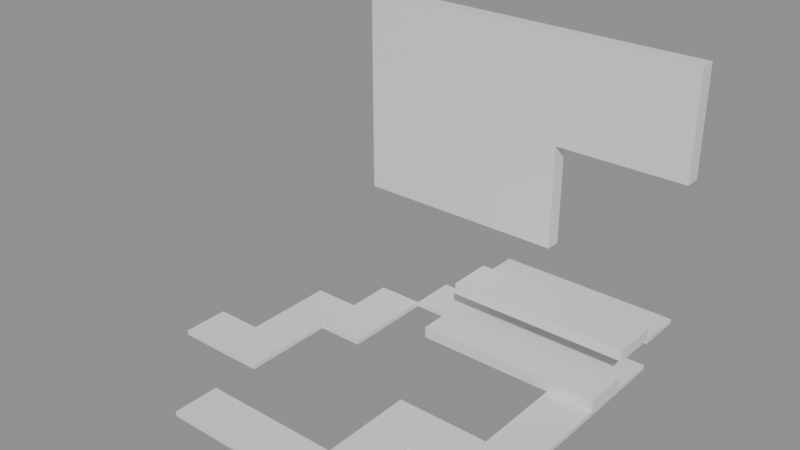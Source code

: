 # Source: building_lego.blend  (saved by Blender 5.0.119; exported with 4.5.12 LTS)
import bpy
from mathutils import Matrix  # noqa: F401  (used for matrix-valued properties, if any)

bpy.ops.wm.read_factory_settings(use_empty=True)
scene = bpy.context.scene
scene.name = 'Scene'

# ---- collections
col_01_paredes_externas = bpy.data.collections.new('01_Paredes_Externas'); scene.collection.children.link(col_01_paredes_externas)
col_03_pisos_escadas = bpy.data.collections.new('03_Pisos_Escadas'); scene.collection.children.link(col_03_pisos_escadas)

# ---- materials (node trees are filled in below, after node groups)
mat_mat_parede_externa = bpy.data.materials.new('Mat_Parede_Externa')
mat_mat_pisos = bpy.data.materials.new('Mat_Pisos')

# ---- material node trees
mat_mat_parede_externa.use_nodes = True; mat_mat_parede_externa.node_tree.nodes.clear()
_N = mat_mat_parede_externa.node_tree.nodes; _L = mat_mat_parede_externa.node_tree.links
n0 = _N.new('ShaderNodeBsdfPrincipled'); n0.name = 'BSDF - Pré-fundamentado'; n0.location = (-200, 100)
n1 = _N.new('ShaderNodeOutputMaterial'); n1.name = 'Saída de material'; n1.location = (200, 100)
_L.new(n0.outputs[0], n1.inputs[0])
n1.is_active_output = True
mat_mat_pisos.use_nodes = True; mat_mat_pisos.node_tree.nodes.clear()
_N = mat_mat_pisos.node_tree.nodes; _L = mat_mat_pisos.node_tree.links
n0 = _N.new('ShaderNodeBsdfPrincipled'); n0.name = 'BSDF - Pré-fundamentado'; n0.location = (-200, 100)
n1 = _N.new('ShaderNodeOutputMaterial'); n1.name = 'Saída de material'; n1.location = (200, 100)
_L.new(n0.outputs[0], n1.inputs[0])
n1.is_active_output = True

# ---- meshes
me_bloco_sandstone_wall_3440_2995_z10 = bpy.data.meshes.new('Bloco_sandstone_wall_3440_2995_z10')
me_bloco_sandstone_wall_3440_2995_z10.from_pydata([(-0.5, -0.175, -1.2), (0.5, -0.175, -1.2), (0.5, 0.175, -1.2), (-0.5, 0.175, -1.2), (-0.5, -0.175, 1.2), (0.5, -0.175, 1.2), (0.5, 0.175, 1.2), (-0.5, 0.175, 1.2)], [], [(0, 1, 2, 3), (4, 7, 6, 5), (0, 4, 5, 1), (2, 6, 7, 3), (0, 3, 7, 4), (1, 5, 6, 2)])
me_bloco_sandstone_wall_3440_2995_z10.materials.append(mat_mat_parede_externa)
me_bloco_sandstone_wall_3440_2995_z10.update()
me_bloco_sandstone_wall_3440_2995_z30 = bpy.data.meshes.new('Bloco_sandstone_wall_3440_2995_z30')
me_bloco_sandstone_wall_3440_2995_z30.from_pydata([(-0.5, -0.175, -1.2), (0.5, -0.175, -1.2), (0.5, 0.175, -1.2), (-0.5, 0.175, -1.2), (-0.5, -0.175, 1.2), (0.5, -0.175, 1.2), (0.5, 0.175, 1.2), (-0.5, 0.175, 1.2)], [], [(0, 1, 2, 3), (4, 7, 6, 5), (0, 4, 5, 1), (2, 6, 7, 3), (0, 3, 7, 4), (1, 5, 6, 2)])
me_bloco_sandstone_wall_3440_2995_z30.materials.append(mat_mat_parede_externa)
me_bloco_sandstone_wall_3440_2995_z30.update()
me_bloco_sandstone_wall_3441_2995_z10 = bpy.data.meshes.new('Bloco_sandstone_wall_3441_2995_z10')
me_bloco_sandstone_wall_3441_2995_z10.from_pydata([(-0.5, -0.175, -1.2), (0.5, -0.175, -1.2), (0.5, 0.175, -1.2), (-0.5, 0.175, -1.2), (-0.5, -0.175, 1.2), (0.5, -0.175, 1.2), (0.5, 0.175, 1.2), (-0.5, 0.175, 1.2)], [], [(0, 1, 2, 3), (4, 7, 6, 5), (0, 4, 5, 1), (2, 6, 7, 3), (0, 3, 7, 4), (1, 5, 6, 2)])
me_bloco_sandstone_wall_3441_2995_z10.materials.append(mat_mat_parede_externa)
me_bloco_sandstone_wall_3441_2995_z10.update()
me_bloco_sandstone_wall_3441_2995_z30 = bpy.data.meshes.new('Bloco_sandstone_wall_3441_2995_z30')
me_bloco_sandstone_wall_3441_2995_z30.from_pydata([(-0.5, -0.175, -1.2), (0.5, -0.175, -1.2), (0.5, 0.175, -1.2), (-0.5, 0.175, -1.2), (-0.5, -0.175, 1.2), (0.5, -0.175, 1.2), (0.5, 0.175, 1.2), (-0.5, 0.175, 1.2)], [], [(0, 1, 2, 3), (4, 7, 6, 5), (0, 4, 5, 1), (2, 6, 7, 3), (0, 3, 7, 4), (1, 5, 6, 2)])
me_bloco_sandstone_wall_3441_2995_z30.materials.append(mat_mat_parede_externa)
me_bloco_sandstone_wall_3441_2995_z30.update()
me_bloco_sandstone_wall_3442_2995_z10 = bpy.data.meshes.new('Bloco_sandstone_wall_3442_2995_z10')
me_bloco_sandstone_wall_3442_2995_z10.from_pydata([(-0.5, -0.175, -1.2), (0.5, -0.175, -1.2), (0.5, 0.175, -1.2), (-0.5, 0.175, -1.2), (-0.5, -0.175, 1.2), (0.5, -0.175, 1.2), (0.5, 0.175, 1.2), (-0.5, 0.175, 1.2)], [], [(0, 1, 2, 3), (4, 7, 6, 5), (0, 4, 5, 1), (2, 6, 7, 3), (0, 3, 7, 4), (1, 5, 6, 2)])
me_bloco_sandstone_wall_3442_2995_z10.materials.append(mat_mat_parede_externa)
me_bloco_sandstone_wall_3442_2995_z10.update()
me_bloco_sandstone_wall_3442_2995_z30 = bpy.data.meshes.new('Bloco_sandstone_wall_3442_2995_z30')
me_bloco_sandstone_wall_3442_2995_z30.from_pydata([(-0.5, -0.175, -1.2), (0.5, -0.175, -1.2), (0.5, 0.175, -1.2), (-0.5, 0.175, -1.2), (-0.5, -0.175, 1.2), (0.5, -0.175, 1.2), (0.5, 0.175, 1.2), (-0.5, 0.175, 1.2)], [], [(0, 1, 2, 3), (4, 7, 6, 5), (0, 4, 5, 1), (2, 6, 7, 3), (0, 3, 7, 4), (1, 5, 6, 2)])
me_bloco_sandstone_wall_3442_2995_z30.materials.append(mat_mat_parede_externa)
me_bloco_sandstone_wall_3442_2995_z30.update()
me_bloco_sandstone_wall_3443_2995_z10 = bpy.data.meshes.new('Bloco_sandstone_wall_3443_2995_z10')
me_bloco_sandstone_wall_3443_2995_z10.from_pydata([(-0.5, -0.175, -1.2), (0.5, -0.175, -1.2), (0.5, 0.175, -1.2), (-0.5, 0.175, -1.2), (-0.5, -0.175, 1.2), (0.5, -0.175, 1.2), (0.5, 0.175, 1.2), (-0.5, 0.175, 1.2)], [], [(0, 1, 2, 3), (4, 7, 6, 5), (0, 4, 5, 1), (2, 6, 7, 3), (0, 3, 7, 4), (1, 5, 6, 2)])
me_bloco_sandstone_wall_3443_2995_z10.materials.append(mat_mat_parede_externa)
me_bloco_sandstone_wall_3443_2995_z10.update()
me_bloco_sandstone_wall_3443_2995_z30 = bpy.data.meshes.new('Bloco_sandstone_wall_3443_2995_z30')
me_bloco_sandstone_wall_3443_2995_z30.from_pydata([(-0.5, -0.175, -1.2), (0.5, -0.175, -1.2), (0.5, 0.175, -1.2), (-0.5, 0.175, -1.2), (-0.5, -0.175, 1.2), (0.5, -0.175, 1.2), (0.5, 0.175, 1.2), (-0.5, 0.175, 1.2)], [], [(0, 1, 2, 3), (4, 7, 6, 5), (0, 4, 5, 1), (2, 6, 7, 3), (0, 3, 7, 4), (1, 5, 6, 2)])
me_bloco_sandstone_wall_3443_2995_z30.materials.append(mat_mat_parede_externa)
me_bloco_sandstone_wall_3443_2995_z30.update()
me_bloco_sandstone_arch_3444_2995_z10 = bpy.data.meshes.new('Bloco_sandstone_arch_3444_2995_z10')
me_bloco_sandstone_arch_3444_2995_z10.from_pydata([(-0.5, -0.175, -1.2), (0.5, -0.175, -1.2), (0.5, 0.175, -1.2), (-0.5, 0.175, -1.2), (-0.5, -0.175, 1.2), (0.5, -0.175, 1.2), (0.5, 0.175, 1.2), (-0.5, 0.175, 1.2)], [], [(0, 1, 2, 3), (4, 7, 6, 5), (0, 4, 5, 1), (2, 6, 7, 3), (0, 3, 7, 4), (1, 5, 6, 2)])
me_bloco_sandstone_arch_3444_2995_z10.materials.append(mat_mat_parede_externa)
me_bloco_sandstone_arch_3444_2995_z10.update()
me_bloco_sandstone_wall_3444_2995_z30 = bpy.data.meshes.new('Bloco_sandstone_wall_3444_2995_z30')
me_bloco_sandstone_wall_3444_2995_z30.from_pydata([(-0.5, -0.175, -1.2), (0.5, -0.175, -1.2), (0.5, 0.175, -1.2), (-0.5, 0.175, -1.2), (-0.5, -0.175, 1.2), (0.5, -0.175, 1.2), (0.5, 0.175, 1.2), (-0.5, 0.175, 1.2)], [], [(0, 1, 2, 3), (4, 7, 6, 5), (0, 4, 5, 1), (2, 6, 7, 3), (0, 3, 7, 4), (1, 5, 6, 2)])
me_bloco_sandstone_wall_3444_2995_z30.materials.append(mat_mat_parede_externa)
me_bloco_sandstone_wall_3444_2995_z30.update()
me_bloco_sandstone_wall_3445_2995_z30 = bpy.data.meshes.new('Bloco_sandstone_wall_3445_2995_z30')
me_bloco_sandstone_wall_3445_2995_z30.from_pydata([(-0.5, -0.175, -1.2), (0.5, -0.175, -1.2), (0.5, 0.175, -1.2), (-0.5, 0.175, -1.2), (-0.5, -0.175, 1.2), (0.5, -0.175, 1.2), (0.5, 0.175, 1.2), (-0.5, 0.175, 1.2)], [], [(0, 1, 2, 3), (4, 7, 6, 5), (0, 4, 5, 1), (2, 6, 7, 3), (0, 3, 7, 4), (1, 5, 6, 2)])
me_bloco_sandstone_wall_3445_2995_z30.materials.append(mat_mat_parede_externa)
me_bloco_sandstone_wall_3445_2995_z30.update()
me_bloco_sandstone_wall_3446_2995_z30 = bpy.data.meshes.new('Bloco_sandstone_wall_3446_2995_z30')
me_bloco_sandstone_wall_3446_2995_z30.from_pydata([(-0.5, -0.175, -1.2), (0.5, -0.175, -1.2), (0.5, 0.175, -1.2), (-0.5, 0.175, -1.2), (-0.5, -0.175, 1.2), (0.5, -0.175, 1.2), (0.5, 0.175, 1.2), (-0.5, 0.175, 1.2)], [], [(0, 1, 2, 3), (4, 7, 6, 5), (0, 4, 5, 1), (2, 6, 7, 3), (0, 3, 7, 4), (1, 5, 6, 2)])
me_bloco_sandstone_wall_3446_2995_z30.materials.append(mat_mat_parede_externa)
me_bloco_sandstone_wall_3446_2995_z30.update()
me_bloco_sandstone_wall_3447_2995_z30 = bpy.data.meshes.new('Bloco_sandstone_wall_3447_2995_z30')
me_bloco_sandstone_wall_3447_2995_z30.from_pydata([(-0.5, -0.175, -1.2), (0.5, -0.175, -1.2), (0.5, 0.175, -1.2), (-0.5, 0.175, -1.2), (-0.5, -0.175, 1.2), (0.5, -0.175, 1.2), (0.5, 0.175, 1.2), (-0.5, 0.175, 1.2)], [], [(0, 1, 2, 3), (4, 7, 6, 5), (0, 4, 5, 1), (2, 6, 7, 3), (0, 3, 7, 4), (1, 5, 6, 2)])
me_bloco_sandstone_wall_3447_2995_z30.materials.append(mat_mat_parede_externa)
me_bloco_sandstone_wall_3447_2995_z30.update()
me_piso_grass_3442_2987_z0 = bpy.data.meshes.new('Piso_grass_3442_2987_z0')
me_piso_grass_3442_2987_z0.from_pydata([(-0.5, -0.5, -0.05), (0.5, -0.5, -0.05), (0.5, 0.5, -0.05), (-0.5, 0.5, -0.05), (-0.5, -0.5, 0.05), (0.5, -0.5, 0.05), (0.5, 0.5, 0.05), (-0.5, 0.5, 0.05)], [], [(0, 1, 2, 3), (4, 7, 6, 5), (0, 4, 5, 1), (2, 6, 7, 3), (0, 3, 7, 4), (1, 5, 6, 2)])
me_piso_grass_3442_2987_z0.materials.append(mat_mat_pisos)
me_piso_grass_3442_2987_z0.update()
me_piso_grass_3443_2987_z0 = bpy.data.meshes.new('Piso_grass_3443_2987_z0')
me_piso_grass_3443_2987_z0.from_pydata([(-0.5, -0.5, -0.05), (0.5, -0.5, -0.05), (0.5, 0.5, -0.05), (-0.5, 0.5, -0.05), (-0.5, -0.5, 0.05), (0.5, -0.5, 0.05), (0.5, 0.5, 0.05), (-0.5, 0.5, 0.05)], [], [(0, 1, 2, 3), (4, 7, 6, 5), (0, 4, 5, 1), (2, 6, 7, 3), (0, 3, 7, 4), (1, 5, 6, 2)])
me_piso_grass_3443_2987_z0.materials.append(mat_mat_pisos)
me_piso_grass_3443_2987_z0.update()
me_piso_grass_3444_2987_z0 = bpy.data.meshes.new('Piso_grass_3444_2987_z0')
me_piso_grass_3444_2987_z0.from_pydata([(-0.5, -0.5, -0.05), (0.5, -0.5, -0.05), (0.5, 0.5, -0.05), (-0.5, 0.5, -0.05), (-0.5, -0.5, 0.05), (0.5, -0.5, 0.05), (0.5, 0.5, 0.05), (-0.5, 0.5, 0.05)], [], [(0, 1, 2, 3), (4, 7, 6, 5), (0, 4, 5, 1), (2, 6, 7, 3), (0, 3, 7, 4), (1, 5, 6, 2)])
me_piso_grass_3444_2987_z0.materials.append(mat_mat_pisos)
me_piso_grass_3444_2987_z0.update()
me_piso_grass_3445_2987_z0 = bpy.data.meshes.new('Piso_grass_3445_2987_z0')
me_piso_grass_3445_2987_z0.from_pydata([(-0.5, -0.5, -0.05), (0.5, -0.5, -0.05), (0.5, 0.5, -0.05), (-0.5, 0.5, -0.05), (-0.5, -0.5, 0.05), (0.5, -0.5, 0.05), (0.5, 0.5, 0.05), (-0.5, 0.5, 0.05)], [], [(0, 1, 2, 3), (4, 7, 6, 5), (0, 4, 5, 1), (2, 6, 7, 3), (0, 3, 7, 4), (1, 5, 6, 2)])
me_piso_grass_3445_2987_z0.materials.append(mat_mat_pisos)
me_piso_grass_3445_2987_z0.update()
me_piso_grass_3445_2988_z0 = bpy.data.meshes.new('Piso_grass_3445_2988_z0')
me_piso_grass_3445_2988_z0.from_pydata([(-0.5, -0.5, -0.05), (0.5, -0.5, -0.05), (0.5, 0.5, -0.05), (-0.5, 0.5, -0.05), (-0.5, -0.5, 0.05), (0.5, -0.5, 0.05), (0.5, 0.5, 0.05), (-0.5, 0.5, 0.05)], [], [(0, 1, 2, 3), (4, 7, 6, 5), (0, 4, 5, 1), (2, 6, 7, 3), (0, 3, 7, 4), (1, 5, 6, 2)])
me_piso_grass_3445_2988_z0.materials.append(mat_mat_pisos)
me_piso_grass_3445_2988_z0.update()
me_piso_grass_3440_2989_z0 = bpy.data.meshes.new('Piso_grass_3440_2989_z0')
me_piso_grass_3440_2989_z0.from_pydata([(-0.5, -0.5, -0.05), (0.5, -0.5, -0.05), (0.5, 0.5, -0.05), (-0.5, 0.5, -0.05), (-0.5, -0.5, 0.05), (0.5, -0.5, 0.05), (0.5, 0.5, 0.05), (-0.5, 0.5, 0.05)], [], [(0, 1, 2, 3), (4, 7, 6, 5), (0, 4, 5, 1), (2, 6, 7, 3), (0, 3, 7, 4), (1, 5, 6, 2)])
me_piso_grass_3440_2989_z0.materials.append(mat_mat_pisos)
me_piso_grass_3440_2989_z0.update()
me_piso_grass_3441_2989_z0 = bpy.data.meshes.new('Piso_grass_3441_2989_z0')
me_piso_grass_3441_2989_z0.from_pydata([(-0.5, -0.5, -0.05), (0.5, -0.5, -0.05), (0.5, 0.5, -0.05), (-0.5, 0.5, -0.05), (-0.5, -0.5, 0.05), (0.5, -0.5, 0.05), (0.5, 0.5, 0.05), (-0.5, 0.5, 0.05)], [], [(0, 1, 2, 3), (4, 7, 6, 5), (0, 4, 5, 1), (2, 6, 7, 3), (0, 3, 7, 4), (1, 5, 6, 2)])
me_piso_grass_3441_2989_z0.materials.append(mat_mat_pisos)
me_piso_grass_3441_2989_z0.update()
me_piso_grass_3445_2989_z0 = bpy.data.meshes.new('Piso_grass_3445_2989_z0')
me_piso_grass_3445_2989_z0.from_pydata([(-0.5, -0.5, -0.05), (0.5, -0.5, -0.05), (0.5, 0.5, -0.05), (-0.5, 0.5, -0.05), (-0.5, -0.5, 0.05), (0.5, -0.5, 0.05), (0.5, 0.5, 0.05), (-0.5, 0.5, 0.05)], [], [(0, 1, 2, 3), (4, 7, 6, 5), (0, 4, 5, 1), (2, 6, 7, 3), (0, 3, 7, 4), (1, 5, 6, 2)])
me_piso_grass_3445_2989_z0.materials.append(mat_mat_pisos)
me_piso_grass_3445_2989_z0.update()
me_piso_grass_3446_2989_z0 = bpy.data.meshes.new('Piso_grass_3446_2989_z0')
me_piso_grass_3446_2989_z0.from_pydata([(-0.5, -0.5, -0.05), (0.5, -0.5, -0.05), (0.5, 0.5, -0.05), (-0.5, 0.5, -0.05), (-0.5, -0.5, 0.05), (0.5, -0.5, 0.05), (0.5, 0.5, 0.05), (-0.5, 0.5, 0.05)], [], [(0, 1, 2, 3), (4, 7, 6, 5), (0, 4, 5, 1), (2, 6, 7, 3), (0, 3, 7, 4), (1, 5, 6, 2)])
me_piso_grass_3446_2989_z0.materials.append(mat_mat_pisos)
me_piso_grass_3446_2989_z0.update()
me_piso_grass_3447_2989_z0 = bpy.data.meshes.new('Piso_grass_3447_2989_z0')
me_piso_grass_3447_2989_z0.from_pydata([(-0.5, -0.5, -0.05), (0.5, -0.5, -0.05), (0.5, 0.5, -0.05), (-0.5, 0.5, -0.05), (-0.5, -0.5, 0.05), (0.5, -0.5, 0.05), (0.5, 0.5, 0.05), (-0.5, 0.5, 0.05)], [], [(0, 1, 2, 3), (4, 7, 6, 5), (0, 4, 5, 1), (2, 6, 7, 3), (0, 3, 7, 4), (1, 5, 6, 2)])
me_piso_grass_3447_2989_z0.materials.append(mat_mat_pisos)
me_piso_grass_3447_2989_z0.update()
me_piso_grass_3441_2990_z0 = bpy.data.meshes.new('Piso_grass_3441_2990_z0')
me_piso_grass_3441_2990_z0.from_pydata([(-0.5, -0.5, -0.05), (0.5, -0.5, -0.05), (0.5, 0.5, -0.05), (-0.5, 0.5, -0.05), (-0.5, -0.5, 0.05), (0.5, -0.5, 0.05), (0.5, 0.5, 0.05), (-0.5, 0.5, 0.05)], [], [(0, 1, 2, 3), (4, 7, 6, 5), (0, 4, 5, 1), (2, 6, 7, 3), (0, 3, 7, 4), (1, 5, 6, 2)])
me_piso_grass_3441_2990_z0.materials.append(mat_mat_pisos)
me_piso_grass_3441_2990_z0.update()
me_piso_grass_3447_2990_z0 = bpy.data.meshes.new('Piso_grass_3447_2990_z0')
me_piso_grass_3447_2990_z0.from_pydata([(-0.5, -0.5, -0.05), (0.5, -0.5, -0.05), (0.5, 0.5, -0.05), (-0.5, 0.5, -0.05), (-0.5, -0.5, 0.05), (0.5, -0.5, 0.05), (0.5, 0.5, 0.05), (-0.5, 0.5, 0.05)], [], [(0, 1, 2, 3), (4, 7, 6, 5), (0, 4, 5, 1), (2, 6, 7, 3), (0, 3, 7, 4), (1, 5, 6, 2)])
me_piso_grass_3447_2990_z0.materials.append(mat_mat_pisos)
me_piso_grass_3447_2990_z0.update()
me_piso_grass_3441_2991_z0 = bpy.data.meshes.new('Piso_grass_3441_2991_z0')
me_piso_grass_3441_2991_z0.from_pydata([(-0.5, -0.5, -0.05), (0.5, -0.5, -0.05), (0.5, 0.5, -0.05), (-0.5, 0.5, -0.05), (-0.5, -0.5, 0.05), (0.5, -0.5, 0.05), (0.5, 0.5, 0.05), (-0.5, 0.5, 0.05)], [], [(0, 1, 2, 3), (4, 7, 6, 5), (0, 4, 5, 1), (2, 6, 7, 3), (0, 3, 7, 4), (1, 5, 6, 2)])
me_piso_grass_3441_2991_z0.materials.append(mat_mat_pisos)
me_piso_grass_3441_2991_z0.update()
me_piso_grass_3442_2991_z0 = bpy.data.meshes.new('Piso_grass_3442_2991_z0')
me_piso_grass_3442_2991_z0.from_pydata([(-0.5, -0.5, -0.05), (0.5, -0.5, -0.05), (0.5, 0.5, -0.05), (-0.5, 0.5, -0.05), (-0.5, -0.5, 0.05), (0.5, -0.5, 0.05), (0.5, 0.5, 0.05), (-0.5, 0.5, 0.05)], [], [(0, 1, 2, 3), (4, 7, 6, 5), (0, 4, 5, 1), (2, 6, 7, 3), (0, 3, 7, 4), (1, 5, 6, 2)])
me_piso_grass_3442_2991_z0.materials.append(mat_mat_pisos)
me_piso_grass_3442_2991_z0.update()
me_piso_grass_3447_2991_z0 = bpy.data.meshes.new('Piso_grass_3447_2991_z0')
me_piso_grass_3447_2991_z0.from_pydata([(-0.5, -0.5, -0.05), (0.5, -0.5, -0.05), (0.5, 0.5, -0.05), (-0.5, 0.5, -0.05), (-0.5, -0.5, 0.05), (0.5, -0.5, 0.05), (0.5, 0.5, 0.05), (-0.5, 0.5, 0.05)], [], [(0, 1, 2, 3), (4, 7, 6, 5), (0, 4, 5, 1), (2, 6, 7, 3), (0, 3, 7, 4), (1, 5, 6, 2)])
me_piso_grass_3447_2991_z0.materials.append(mat_mat_pisos)
me_piso_grass_3447_2991_z0.update()
me_piso_grass_3442_2992_z0 = bpy.data.meshes.new('Piso_grass_3442_2992_z0')
me_piso_grass_3442_2992_z0.from_pydata([(-0.5, -0.5, -0.05), (0.5, -0.5, -0.05), (0.5, 0.5, -0.05), (-0.5, 0.5, -0.05), (-0.5, -0.5, 0.05), (0.5, -0.5, 0.05), (0.5, 0.5, 0.05), (-0.5, 0.5, 0.05)], [], [(0, 1, 2, 3), (4, 7, 6, 5), (0, 4, 5, 1), (2, 6, 7, 3), (0, 3, 7, 4), (1, 5, 6, 2)])
me_piso_grass_3442_2992_z0.materials.append(mat_mat_pisos)
me_piso_grass_3442_2992_z0.update()
me_piso_grass_3447_2992_z0 = bpy.data.meshes.new('Piso_grass_3447_2992_z0')
me_piso_grass_3447_2992_z0.from_pydata([(-0.5, -0.5, -0.05), (0.5, -0.5, -0.05), (0.5, 0.5, -0.05), (-0.5, 0.5, -0.05), (-0.5, -0.5, 0.05), (0.5, -0.5, 0.05), (0.5, 0.5, 0.05), (-0.5, 0.5, 0.05)], [], [(0, 1, 2, 3), (4, 7, 6, 5), (0, 4, 5, 1), (2, 6, 7, 3), (0, 3, 7, 4), (1, 5, 6, 2)])
me_piso_grass_3447_2992_z0.materials.append(mat_mat_pisos)
me_piso_grass_3447_2992_z0.update()
me_piso_grass_3443_2993_z0 = bpy.data.meshes.new('Piso_grass_3443_2993_z0')
me_piso_grass_3443_2993_z0.from_pydata([(-0.5, -0.5, -0.05), (0.5, -0.5, -0.05), (0.5, 0.5, -0.05), (-0.5, 0.5, -0.05), (-0.5, -0.5, 0.05), (0.5, -0.5, 0.05), (0.5, 0.5, 0.05), (-0.5, 0.5, 0.05)], [], [(0, 1, 2, 3), (4, 7, 6, 5), (0, 4, 5, 1), (2, 6, 7, 3), (0, 3, 7, 4), (1, 5, 6, 2)])
me_piso_grass_3443_2993_z0.materials.append(mat_mat_pisos)
me_piso_grass_3443_2993_z0.update()
me_piso_sandstone_3444_2993_z0 = bpy.data.meshes.new('Piso_sandstone_3444_2993_z0')
me_piso_sandstone_3444_2993_z0.from_pydata([(-0.5, -0.5, -0.05), (0.5, -0.5, -0.05), (0.5, 0.5, -0.05), (-0.5, 0.5, -0.05), (-0.5, -0.5, 0.05), (0.5, -0.5, 0.05), (0.5, 0.5, 0.05), (-0.5, 0.5, 0.05)], [], [(0, 1, 2, 3), (4, 7, 6, 5), (0, 4, 5, 1), (2, 6, 7, 3), (0, 3, 7, 4), (1, 5, 6, 2)])
me_piso_sandstone_3444_2993_z0.materials.append(mat_mat_pisos)
me_piso_sandstone_3444_2993_z0.update()
me_piso_sandstone_3445_2993_z0 = bpy.data.meshes.new('Piso_sandstone_3445_2993_z0')
me_piso_sandstone_3445_2993_z0.from_pydata([(-0.5, -0.5, -0.05), (0.5, -0.5, -0.05), (0.5, 0.5, -0.05), (-0.5, 0.5, -0.05), (-0.5, -0.5, 0.05), (0.5, -0.5, 0.05), (0.5, 0.5, 0.05), (-0.5, 0.5, 0.05)], [], [(0, 1, 2, 3), (4, 7, 6, 5), (0, 4, 5, 1), (2, 6, 7, 3), (0, 3, 7, 4), (1, 5, 6, 2)])
me_piso_sandstone_3445_2993_z0.materials.append(mat_mat_pisos)
me_piso_sandstone_3445_2993_z0.update()
me_piso_sandstone_3446_2993_z0 = bpy.data.meshes.new('Piso_sandstone_3446_2993_z0')
me_piso_sandstone_3446_2993_z0.from_pydata([(-0.5, -0.5, -0.05), (0.5, -0.5, -0.05), (0.5, 0.5, -0.05), (-0.5, 0.5, -0.05), (-0.5, -0.5, 0.05), (0.5, -0.5, 0.05), (0.5, 0.5, 0.05), (-0.5, 0.5, 0.05)], [], [(0, 1, 2, 3), (4, 7, 6, 5), (0, 4, 5, 1), (2, 6, 7, 3), (0, 3, 7, 4), (1, 5, 6, 2)])
me_piso_sandstone_3446_2993_z0.materials.append(mat_mat_pisos)
me_piso_sandstone_3446_2993_z0.update()
me_piso_sandstone_3447_2993_z0 = bpy.data.meshes.new('Piso_sandstone_3447_2993_z0')
me_piso_sandstone_3447_2993_z0.from_pydata([(-0.5, -0.5, -0.05), (0.5, -0.5, -0.05), (0.5, 0.5, -0.05), (-0.5, 0.5, -0.05), (-0.5, -0.5, 0.05), (0.5, -0.5, 0.05), (0.5, 0.5, 0.05), (-0.5, 0.5, 0.05)], [], [(0, 1, 2, 3), (4, 7, 6, 5), (0, 4, 5, 1), (2, 6, 7, 3), (0, 3, 7, 4), (1, 5, 6, 2)])
me_piso_sandstone_3447_2993_z0.materials.append(mat_mat_pisos)
me_piso_sandstone_3447_2993_z0.update()
me_piso_sandstone_3444_2994_z5 = bpy.data.meshes.new('Piso_sandstone_3444_2994_z5')
me_piso_sandstone_3444_2994_z5.from_pydata([(-0.5, -0.5, -0.05), (0.5, -0.5, -0.05), (0.5, 0.5, -0.05), (-0.5, 0.5, -0.05), (-0.5, -0.5, 0.05), (0.5, -0.5, 0.05), (0.5, 0.5, 0.05), (-0.5, 0.5, 0.05)], [], [(0, 1, 2, 3), (4, 7, 6, 5), (0, 4, 5, 1), (2, 6, 7, 3), (0, 3, 7, 4), (1, 5, 6, 2)])
me_piso_sandstone_3444_2994_z5.materials.append(mat_mat_pisos)
me_piso_sandstone_3444_2994_z5.update()
me_piso_sandstone_3445_2994_z5 = bpy.data.meshes.new('Piso_sandstone_3445_2994_z5')
me_piso_sandstone_3445_2994_z5.from_pydata([(-0.5, -0.5, -0.05), (0.5, -0.5, -0.05), (0.5, 0.5, -0.05), (-0.5, 0.5, -0.05), (-0.5, -0.5, 0.05), (0.5, -0.5, 0.05), (0.5, 0.5, 0.05), (-0.5, 0.5, 0.05)], [], [(0, 1, 2, 3), (4, 7, 6, 5), (0, 4, 5, 1), (2, 6, 7, 3), (0, 3, 7, 4), (1, 5, 6, 2)])
me_piso_sandstone_3445_2994_z5.materials.append(mat_mat_pisos)
me_piso_sandstone_3445_2994_z5.update()
me_piso_sandstone_3446_2994_z5 = bpy.data.meshes.new('Piso_sandstone_3446_2994_z5')
me_piso_sandstone_3446_2994_z5.from_pydata([(-0.5, -0.5, -0.05), (0.5, -0.5, -0.05), (0.5, 0.5, -0.05), (-0.5, 0.5, -0.05), (-0.5, -0.5, 0.05), (0.5, -0.5, 0.05), (0.5, 0.5, 0.05), (-0.5, 0.5, 0.05)], [], [(0, 1, 2, 3), (4, 7, 6, 5), (0, 4, 5, 1), (2, 6, 7, 3), (0, 3, 7, 4), (1, 5, 6, 2)])
me_piso_sandstone_3446_2994_z5.materials.append(mat_mat_pisos)
me_piso_sandstone_3446_2994_z5.update()
me_piso_sandstone_3447_2994_z5 = bpy.data.meshes.new('Piso_sandstone_3447_2994_z5')
me_piso_sandstone_3447_2994_z5.from_pydata([(-0.5, -0.5, -0.05), (0.5, -0.5, -0.05), (0.5, 0.5, -0.05), (-0.5, 0.5, -0.05), (-0.5, -0.5, 0.05), (0.5, -0.5, 0.05), (0.5, 0.5, 0.05), (-0.5, 0.5, 0.05)], [], [(0, 1, 2, 3), (4, 7, 6, 5), (0, 4, 5, 1), (2, 6, 7, 3), (0, 3, 7, 4), (1, 5, 6, 2)])
me_piso_sandstone_3447_2994_z5.materials.append(mat_mat_pisos)
me_piso_sandstone_3447_2994_z5.update()
me_degrau_3444_2992_z0 = bpy.data.meshes.new('Degrau_3444_2992_z0')
me_degrau_3444_2992_z0.from_pydata([(-0.5, -0.5, -0.125), (0.5, -0.5, -0.125), (0.5, 0.5, -0.125), (-0.5, 0.5, -0.125), (-0.5, -0.5, 0.125), (0.5, -0.5, 0.125), (0.5, 0.5, 0.125), (-0.5, 0.5, 0.125)], [], [(0, 1, 2, 3), (4, 7, 6, 5), (0, 4, 5, 1), (2, 6, 7, 3), (0, 3, 7, 4), (1, 5, 6, 2)])
me_degrau_3444_2992_z0.materials.append(mat_mat_pisos)
me_degrau_3444_2992_z0.update()
me_degrau_3445_2992_z0 = bpy.data.meshes.new('Degrau_3445_2992_z0')
me_degrau_3445_2992_z0.from_pydata([(-0.5, -0.5, -0.125), (0.5, -0.5, -0.125), (0.5, 0.5, -0.125), (-0.5, 0.5, -0.125), (-0.5, -0.5, 0.125), (0.5, -0.5, 0.125), (0.5, 0.5, 0.125), (-0.5, 0.5, 0.125)], [], [(0, 1, 2, 3), (4, 7, 6, 5), (0, 4, 5, 1), (2, 6, 7, 3), (0, 3, 7, 4), (1, 5, 6, 2)])
me_degrau_3445_2992_z0.materials.append(mat_mat_pisos)
me_degrau_3445_2992_z0.update()
me_degrau_3446_2992_z0 = bpy.data.meshes.new('Degrau_3446_2992_z0')
me_degrau_3446_2992_z0.from_pydata([(-0.5, -0.5, -0.125), (0.5, -0.5, -0.125), (0.5, 0.5, -0.125), (-0.5, 0.5, -0.125), (-0.5, -0.5, 0.125), (0.5, -0.5, 0.125), (0.5, 0.5, 0.125), (-0.5, 0.5, 0.125)], [], [(0, 1, 2, 3), (4, 7, 6, 5), (0, 4, 5, 1), (2, 6, 7, 3), (0, 3, 7, 4), (1, 5, 6, 2)])
me_degrau_3446_2992_z0.materials.append(mat_mat_pisos)
me_degrau_3446_2992_z0.update()
me_degrau_3447_2992_z0 = bpy.data.meshes.new('Degrau_3447_2992_z0')
me_degrau_3447_2992_z0.from_pydata([(-0.5, -0.5, -0.125), (0.5, -0.5, -0.125), (0.5, 0.5, -0.125), (-0.5, 0.5, -0.125), (-0.5, -0.5, 0.125), (0.5, -0.5, 0.125), (0.5, 0.5, 0.125), (-0.5, 0.5, 0.125)], [], [(0, 1, 2, 3), (4, 7, 6, 5), (0, 4, 5, 1), (2, 6, 7, 3), (0, 3, 7, 4), (1, 5, 6, 2)])
me_degrau_3447_2992_z0.materials.append(mat_mat_pisos)
me_degrau_3447_2992_z0.update()
me_degrau_3444_2993_z5 = bpy.data.meshes.new('Degrau_3444_2993_z5')
me_degrau_3444_2993_z5.from_pydata([(-0.5, -0.5, -0.125), (0.5, -0.5, -0.125), (0.5, 0.5, -0.125), (-0.5, 0.5, -0.125), (-0.5, -0.5, 0.125), (0.5, -0.5, 0.125), (0.5, 0.5, 0.125), (-0.5, 0.5, 0.125)], [], [(0, 1, 2, 3), (4, 7, 6, 5), (0, 4, 5, 1), (2, 6, 7, 3), (0, 3, 7, 4), (1, 5, 6, 2)])
me_degrau_3444_2993_z5.materials.append(mat_mat_pisos)
me_degrau_3444_2993_z5.update()
me_degrau_3445_2993_z5 = bpy.data.meshes.new('Degrau_3445_2993_z5')
me_degrau_3445_2993_z5.from_pydata([(-0.5, -0.5, -0.125), (0.5, -0.5, -0.125), (0.5, 0.5, -0.125), (-0.5, 0.5, -0.125), (-0.5, -0.5, 0.125), (0.5, -0.5, 0.125), (0.5, 0.5, 0.125), (-0.5, 0.5, 0.125)], [], [(0, 1, 2, 3), (4, 7, 6, 5), (0, 4, 5, 1), (2, 6, 7, 3), (0, 3, 7, 4), (1, 5, 6, 2)])
me_degrau_3445_2993_z5.materials.append(mat_mat_pisos)
me_degrau_3445_2993_z5.update()
me_degrau_3446_2993_z5 = bpy.data.meshes.new('Degrau_3446_2993_z5')
me_degrau_3446_2993_z5.from_pydata([(-0.5, -0.5, -0.125), (0.5, -0.5, -0.125), (0.5, 0.5, -0.125), (-0.5, 0.5, -0.125), (-0.5, -0.5, 0.125), (0.5, -0.5, 0.125), (0.5, 0.5, 0.125), (-0.5, 0.5, 0.125)], [], [(0, 1, 2, 3), (4, 7, 6, 5), (0, 4, 5, 1), (2, 6, 7, 3), (0, 3, 7, 4), (1, 5, 6, 2)])
me_degrau_3446_2993_z5.materials.append(mat_mat_pisos)
me_degrau_3446_2993_z5.update()
me_degrau_3447_2993_z5 = bpy.data.meshes.new('Degrau_3447_2993_z5')
me_degrau_3447_2993_z5.from_pydata([(-0.5, -0.5, -0.125), (0.5, -0.5, -0.125), (0.5, 0.5, -0.125), (-0.5, 0.5, -0.125), (-0.5, -0.5, 0.125), (0.5, -0.5, 0.125), (0.5, 0.5, 0.125), (-0.5, 0.5, 0.125)], [], [(0, 1, 2, 3), (4, 7, 6, 5), (0, 4, 5, 1), (2, 6, 7, 3), (0, 3, 7, 4), (1, 5, 6, 2)])
me_degrau_3447_2993_z5.materials.append(mat_mat_pisos)
me_degrau_3447_2993_z5.update()

# ---- objects
ob_parede_externa_norte_y2995_x3440_3447 = bpy.data.objects.new('Parede_Externa_Norte_Y2995_X3440_3447', None)
ob_bloco_sandstone_wall_3440_2995_z10 = bpy.data.objects.new('Bloco_sandstone_wall_3440_2995_z10', me_bloco_sandstone_wall_3440_2995_z10)
ob_bloco_sandstone_wall_3440_2995_z30 = bpy.data.objects.new('Bloco_sandstone_wall_3440_2995_z30', me_bloco_sandstone_wall_3440_2995_z30)
ob_bloco_sandstone_wall_3441_2995_z10 = bpy.data.objects.new('Bloco_sandstone_wall_3441_2995_z10', me_bloco_sandstone_wall_3441_2995_z10)
ob_bloco_sandstone_wall_3441_2995_z30 = bpy.data.objects.new('Bloco_sandstone_wall_3441_2995_z30', me_bloco_sandstone_wall_3441_2995_z30)
ob_bloco_sandstone_wall_3442_2995_z10 = bpy.data.objects.new('Bloco_sandstone_wall_3442_2995_z10', me_bloco_sandstone_wall_3442_2995_z10)
ob_bloco_sandstone_wall_3442_2995_z30 = bpy.data.objects.new('Bloco_sandstone_wall_3442_2995_z30', me_bloco_sandstone_wall_3442_2995_z30)
ob_bloco_sandstone_wall_3443_2995_z10 = bpy.data.objects.new('Bloco_sandstone_wall_3443_2995_z10', me_bloco_sandstone_wall_3443_2995_z10)
ob_bloco_sandstone_wall_3443_2995_z30 = bpy.data.objects.new('Bloco_sandstone_wall_3443_2995_z30', me_bloco_sandstone_wall_3443_2995_z30)
ob_bloco_sandstone_arch_3444_2995_z10 = bpy.data.objects.new('Bloco_sandstone_arch_3444_2995_z10', me_bloco_sandstone_arch_3444_2995_z10)
ob_bloco_sandstone_wall_3444_2995_z30 = bpy.data.objects.new('Bloco_sandstone_wall_3444_2995_z30', me_bloco_sandstone_wall_3444_2995_z30)
ob_bloco_sandstone_wall_3445_2995_z30 = bpy.data.objects.new('Bloco_sandstone_wall_3445_2995_z30', me_bloco_sandstone_wall_3445_2995_z30)
ob_bloco_sandstone_wall_3446_2995_z30 = bpy.data.objects.new('Bloco_sandstone_wall_3446_2995_z30', me_bloco_sandstone_wall_3446_2995_z30)
ob_bloco_sandstone_wall_3447_2995_z30 = bpy.data.objects.new('Bloco_sandstone_wall_3447_2995_z30', me_bloco_sandstone_wall_3447_2995_z30)
ob_pisos_lajes = bpy.data.objects.new('Pisos_Lajes', None)
ob_piso_grass_3442_2987_z0 = bpy.data.objects.new('Piso_grass_3442_2987_z0', me_piso_grass_3442_2987_z0)
ob_piso_grass_3443_2987_z0 = bpy.data.objects.new('Piso_grass_3443_2987_z0', me_piso_grass_3443_2987_z0)
ob_piso_grass_3444_2987_z0 = bpy.data.objects.new('Piso_grass_3444_2987_z0', me_piso_grass_3444_2987_z0)
ob_piso_grass_3445_2987_z0 = bpy.data.objects.new('Piso_grass_3445_2987_z0', me_piso_grass_3445_2987_z0)
ob_piso_grass_3445_2988_z0 = bpy.data.objects.new('Piso_grass_3445_2988_z0', me_piso_grass_3445_2988_z0)
ob_piso_grass_3440_2989_z0 = bpy.data.objects.new('Piso_grass_3440_2989_z0', me_piso_grass_3440_2989_z0)
ob_piso_grass_3441_2989_z0 = bpy.data.objects.new('Piso_grass_3441_2989_z0', me_piso_grass_3441_2989_z0)
ob_piso_grass_3445_2989_z0 = bpy.data.objects.new('Piso_grass_3445_2989_z0', me_piso_grass_3445_2989_z0)
ob_piso_grass_3446_2989_z0 = bpy.data.objects.new('Piso_grass_3446_2989_z0', me_piso_grass_3446_2989_z0)
ob_piso_grass_3447_2989_z0 = bpy.data.objects.new('Piso_grass_3447_2989_z0', me_piso_grass_3447_2989_z0)
ob_piso_grass_3441_2990_z0 = bpy.data.objects.new('Piso_grass_3441_2990_z0', me_piso_grass_3441_2990_z0)
ob_piso_grass_3447_2990_z0 = bpy.data.objects.new('Piso_grass_3447_2990_z0', me_piso_grass_3447_2990_z0)
ob_piso_grass_3441_2991_z0 = bpy.data.objects.new('Piso_grass_3441_2991_z0', me_piso_grass_3441_2991_z0)
ob_piso_grass_3442_2991_z0 = bpy.data.objects.new('Piso_grass_3442_2991_z0', me_piso_grass_3442_2991_z0)
ob_piso_grass_3447_2991_z0 = bpy.data.objects.new('Piso_grass_3447_2991_z0', me_piso_grass_3447_2991_z0)
ob_piso_grass_3442_2992_z0 = bpy.data.objects.new('Piso_grass_3442_2992_z0', me_piso_grass_3442_2992_z0)
ob_piso_grass_3447_2992_z0 = bpy.data.objects.new('Piso_grass_3447_2992_z0', me_piso_grass_3447_2992_z0)
ob_piso_grass_3443_2993_z0 = bpy.data.objects.new('Piso_grass_3443_2993_z0', me_piso_grass_3443_2993_z0)
ob_piso_sandstone_3444_2993_z0 = bpy.data.objects.new('Piso_sandstone_3444_2993_z0', me_piso_sandstone_3444_2993_z0)
ob_piso_sandstone_3445_2993_z0 = bpy.data.objects.new('Piso_sandstone_3445_2993_z0', me_piso_sandstone_3445_2993_z0)
ob_piso_sandstone_3446_2993_z0 = bpy.data.objects.new('Piso_sandstone_3446_2993_z0', me_piso_sandstone_3446_2993_z0)
ob_piso_sandstone_3447_2993_z0 = bpy.data.objects.new('Piso_sandstone_3447_2993_z0', me_piso_sandstone_3447_2993_z0)
ob_piso_sandstone_3444_2994_z5 = bpy.data.objects.new('Piso_sandstone_3444_2994_z5', me_piso_sandstone_3444_2994_z5)
ob_piso_sandstone_3445_2994_z5 = bpy.data.objects.new('Piso_sandstone_3445_2994_z5', me_piso_sandstone_3445_2994_z5)
ob_piso_sandstone_3446_2994_z5 = bpy.data.objects.new('Piso_sandstone_3446_2994_z5', me_piso_sandstone_3446_2994_z5)
ob_piso_sandstone_3447_2994_z5 = bpy.data.objects.new('Piso_sandstone_3447_2994_z5', me_piso_sandstone_3447_2994_z5)
ob_escadas_corrim_os = bpy.data.objects.new('Escadas_Corrimãos', None)
ob_degrau_3444_2992_z0 = bpy.data.objects.new('Degrau_3444_2992_z0', me_degrau_3444_2992_z0)
ob_degrau_3445_2992_z0 = bpy.data.objects.new('Degrau_3445_2992_z0', me_degrau_3445_2992_z0)
ob_degrau_3446_2992_z0 = bpy.data.objects.new('Degrau_3446_2992_z0', me_degrau_3446_2992_z0)
ob_degrau_3447_2992_z0 = bpy.data.objects.new('Degrau_3447_2992_z0', me_degrau_3447_2992_z0)
ob_degrau_3444_2993_z5 = bpy.data.objects.new('Degrau_3444_2993_z5', me_degrau_3444_2993_z5)
ob_degrau_3445_2993_z5 = bpy.data.objects.new('Degrau_3445_2993_z5', me_degrau_3445_2993_z5)
ob_degrau_3446_2993_z5 = bpy.data.objects.new('Degrau_3446_2993_z5', me_degrau_3446_2993_z5)
ob_degrau_3447_2993_z5 = bpy.data.objects.new('Degrau_3447_2993_z5', me_degrau_3447_2993_z5)

# ---- transforms, parenting, visibility, modifiers, constraints
ob_parede_externa_norte_y2995_x3440_3447.location = (0.0, 4.0, 1.2)
ob_parede_externa_norte_y2995_x3440_3447.empty_display_type = 'CUBE'
ob_bloco_sandstone_wall_3440_2995_z10.parent = ob_parede_externa_norte_y2995_x3440_3447
ob_bloco_sandstone_wall_3440_2995_z10.matrix_parent_inverse = Matrix(((1.0, -0.0, 0.0, -0.0), (-0.0, 1.0, -0.0, -4.0), (0.0, -0.0, 1.0, -1.2), (-0.0, 0.0, -0.0, 1.0)))
ob_bloco_sandstone_wall_3440_2995_z10.location = (-3.5, 3.675, 2.4)
ob_bloco_sandstone_wall_3440_2995_z30.parent = ob_parede_externa_norte_y2995_x3440_3447
ob_bloco_sandstone_wall_3440_2995_z30.matrix_parent_inverse = Matrix(((1.0, -0.0, 0.0, -0.0), (-0.0, 1.0, -0.0, -4.0), (0.0, -0.0, 1.0, -1.2), (-0.0, 0.0, -0.0, 1.0)))
ob_bloco_sandstone_wall_3440_2995_z30.location = (-3.5, 3.675, 4.8)
ob_bloco_sandstone_wall_3441_2995_z10.parent = ob_parede_externa_norte_y2995_x3440_3447
ob_bloco_sandstone_wall_3441_2995_z10.matrix_parent_inverse = Matrix(((1.0, -0.0, 0.0, -0.0), (-0.0, 1.0, -0.0, -4.0), (0.0, -0.0, 1.0, -1.2), (-0.0, 0.0, -0.0, 1.0)))
ob_bloco_sandstone_wall_3441_2995_z10.location = (-2.5, 3.675, 2.4)
ob_bloco_sandstone_wall_3441_2995_z30.parent = ob_parede_externa_norte_y2995_x3440_3447
ob_bloco_sandstone_wall_3441_2995_z30.matrix_parent_inverse = Matrix(((1.0, -0.0, 0.0, -0.0), (-0.0, 1.0, -0.0, -4.0), (0.0, -0.0, 1.0, -1.2), (-0.0, 0.0, -0.0, 1.0)))
ob_bloco_sandstone_wall_3441_2995_z30.location = (-2.5, 3.675, 4.8)
ob_bloco_sandstone_wall_3442_2995_z10.parent = ob_parede_externa_norte_y2995_x3440_3447
ob_bloco_sandstone_wall_3442_2995_z10.matrix_parent_inverse = Matrix(((1.0, -0.0, 0.0, -0.0), (-0.0, 1.0, -0.0, -4.0), (0.0, -0.0, 1.0, -1.2), (-0.0, 0.0, -0.0, 1.0)))
ob_bloco_sandstone_wall_3442_2995_z10.location = (-1.5, 3.675, 2.4)
ob_bloco_sandstone_wall_3442_2995_z30.parent = ob_parede_externa_norte_y2995_x3440_3447
ob_bloco_sandstone_wall_3442_2995_z30.matrix_parent_inverse = Matrix(((1.0, -0.0, 0.0, -0.0), (-0.0, 1.0, -0.0, -4.0), (0.0, -0.0, 1.0, -1.2), (-0.0, 0.0, -0.0, 1.0)))
ob_bloco_sandstone_wall_3442_2995_z30.location = (-1.5, 3.675, 4.8)
ob_bloco_sandstone_wall_3443_2995_z10.parent = ob_parede_externa_norte_y2995_x3440_3447
ob_bloco_sandstone_wall_3443_2995_z10.matrix_parent_inverse = Matrix(((1.0, -0.0, 0.0, -0.0), (-0.0, 1.0, -0.0, -4.0), (0.0, -0.0, 1.0, -1.2), (-0.0, 0.0, -0.0, 1.0)))
ob_bloco_sandstone_wall_3443_2995_z10.location = (-0.5, 3.675, 2.4)
ob_bloco_sandstone_wall_3443_2995_z30.parent = ob_parede_externa_norte_y2995_x3440_3447
ob_bloco_sandstone_wall_3443_2995_z30.matrix_parent_inverse = Matrix(((1.0, -0.0, 0.0, -0.0), (-0.0, 1.0, -0.0, -4.0), (0.0, -0.0, 1.0, -1.2), (-0.0, 0.0, -0.0, 1.0)))
ob_bloco_sandstone_wall_3443_2995_z30.location = (-0.5, 3.675, 4.8)
ob_bloco_sandstone_arch_3444_2995_z10.parent = ob_parede_externa_norte_y2995_x3440_3447
ob_bloco_sandstone_arch_3444_2995_z10.matrix_parent_inverse = Matrix(((1.0, -0.0, 0.0, -0.0), (-0.0, 1.0, -0.0, -4.0), (0.0, -0.0, 1.0, -1.2), (-0.0, 0.0, -0.0, 1.0)))
ob_bloco_sandstone_arch_3444_2995_z10.location = (0.5, 3.675, 2.4)
ob_bloco_sandstone_wall_3444_2995_z30.parent = ob_parede_externa_norte_y2995_x3440_3447
ob_bloco_sandstone_wall_3444_2995_z30.matrix_parent_inverse = Matrix(((1.0, -0.0, 0.0, -0.0), (-0.0, 1.0, -0.0, -4.0), (0.0, -0.0, 1.0, -1.2), (-0.0, 0.0, -0.0, 1.0)))
ob_bloco_sandstone_wall_3444_2995_z30.location = (0.5, 3.675, 4.8)
ob_bloco_sandstone_wall_3445_2995_z30.parent = ob_parede_externa_norte_y2995_x3440_3447
ob_bloco_sandstone_wall_3445_2995_z30.matrix_parent_inverse = Matrix(((1.0, -0.0, 0.0, -0.0), (-0.0, 1.0, -0.0, -4.0), (0.0, -0.0, 1.0, -1.2), (-0.0, 0.0, -0.0, 1.0)))
ob_bloco_sandstone_wall_3445_2995_z30.location = (1.5, 3.675, 4.8)
ob_bloco_sandstone_wall_3446_2995_z30.parent = ob_parede_externa_norte_y2995_x3440_3447
ob_bloco_sandstone_wall_3446_2995_z30.matrix_parent_inverse = Matrix(((1.0, -0.0, 0.0, -0.0), (-0.0, 1.0, -0.0, -4.0), (0.0, -0.0, 1.0, -1.2), (-0.0, 0.0, -0.0, 1.0)))
ob_bloco_sandstone_wall_3446_2995_z30.location = (2.5, 3.675, 4.8)
ob_bloco_sandstone_wall_3447_2995_z30.parent = ob_parede_externa_norte_y2995_x3440_3447
ob_bloco_sandstone_wall_3447_2995_z30.matrix_parent_inverse = Matrix(((1.0, -0.0, 0.0, -0.0), (-0.0, 1.0, -0.0, -4.0), (0.0, -0.0, 1.0, -1.2), (-0.0, 0.0, -0.0, 1.0)))
ob_bloco_sandstone_wall_3447_2995_z30.location = (3.5, 3.675, 4.8)
ob_pisos_lajes.location = (0.0, 0.0, 0.0)
ob_pisos_lajes.empty_display_type = 'CUBE'
ob_piso_grass_3442_2987_z0.parent = ob_pisos_lajes
ob_piso_grass_3442_2987_z0.location = (-1.5, -4.0, -0.05)
ob_piso_grass_3443_2987_z0.parent = ob_pisos_lajes
ob_piso_grass_3443_2987_z0.location = (-0.5, -4.0, -0.05)
ob_piso_grass_3444_2987_z0.parent = ob_pisos_lajes
ob_piso_grass_3444_2987_z0.location = (0.5, -4.0, -0.05)
ob_piso_grass_3445_2987_z0.parent = ob_pisos_lajes
ob_piso_grass_3445_2987_z0.location = (1.5, -4.0, -0.05)
ob_piso_grass_3445_2988_z0.parent = ob_pisos_lajes
ob_piso_grass_3445_2988_z0.location = (1.5, -3.0, -0.05)
ob_piso_grass_3440_2989_z0.parent = ob_pisos_lajes
ob_piso_grass_3440_2989_z0.location = (-3.5, -2.0, -0.05)
ob_piso_grass_3441_2989_z0.parent = ob_pisos_lajes
ob_piso_grass_3441_2989_z0.location = (-2.5, -2.0, -0.05)
ob_piso_grass_3445_2989_z0.parent = ob_pisos_lajes
ob_piso_grass_3445_2989_z0.location = (1.5, -2.0, -0.05)
ob_piso_grass_3446_2989_z0.parent = ob_pisos_lajes
ob_piso_grass_3446_2989_z0.location = (2.5, -2.0, -0.05)
ob_piso_grass_3447_2989_z0.parent = ob_pisos_lajes
ob_piso_grass_3447_2989_z0.location = (3.5, -2.0, -0.05)
ob_piso_grass_3441_2990_z0.parent = ob_pisos_lajes
ob_piso_grass_3441_2990_z0.location = (-2.5, -1.0, -0.05)
ob_piso_grass_3447_2990_z0.parent = ob_pisos_lajes
ob_piso_grass_3447_2990_z0.location = (3.5, -1.0, -0.05)
ob_piso_grass_3441_2991_z0.parent = ob_pisos_lajes
ob_piso_grass_3441_2991_z0.location = (-2.5, 0.0, -0.05)
ob_piso_grass_3442_2991_z0.parent = ob_pisos_lajes
ob_piso_grass_3442_2991_z0.location = (-1.5, 0.0, -0.05)
ob_piso_grass_3447_2991_z0.parent = ob_pisos_lajes
ob_piso_grass_3447_2991_z0.location = (3.5, 0.0, -0.05)
ob_piso_grass_3442_2992_z0.parent = ob_pisos_lajes
ob_piso_grass_3442_2992_z0.location = (-1.5, 1.0, -0.05)
ob_piso_grass_3447_2992_z0.parent = ob_pisos_lajes
ob_piso_grass_3447_2992_z0.location = (3.5, 1.0, -0.05)
ob_piso_grass_3443_2993_z0.parent = ob_pisos_lajes
ob_piso_grass_3443_2993_z0.location = (-0.5, 2.0, -0.05)
ob_piso_sandstone_3444_2993_z0.parent = ob_pisos_lajes
ob_piso_sandstone_3444_2993_z0.location = (0.5, 2.0, -0.05)
ob_piso_sandstone_3445_2993_z0.parent = ob_pisos_lajes
ob_piso_sandstone_3445_2993_z0.location = (1.5, 2.0, -0.05)
ob_piso_sandstone_3446_2993_z0.parent = ob_pisos_lajes
ob_piso_sandstone_3446_2993_z0.location = (2.5, 2.0, -0.05)
ob_piso_sandstone_3447_2993_z0.parent = ob_pisos_lajes
ob_piso_sandstone_3447_2993_z0.location = (3.5, 2.0, -0.05)
ob_piso_sandstone_3444_2994_z5.parent = ob_pisos_lajes
ob_piso_sandstone_3444_2994_z5.location = (0.5, 3.0, 0.55)
ob_piso_sandstone_3445_2994_z5.parent = ob_pisos_lajes
ob_piso_sandstone_3445_2994_z5.location = (1.5, 3.0, 0.55)
ob_piso_sandstone_3446_2994_z5.parent = ob_pisos_lajes
ob_piso_sandstone_3446_2994_z5.location = (2.5, 3.0, 0.55)
ob_piso_sandstone_3447_2994_z5.parent = ob_pisos_lajes
ob_piso_sandstone_3447_2994_z5.location = (3.5, 3.0, 0.55)
ob_escadas_corrim_os.location = (0.0, 0.0, 0.0)
ob_escadas_corrim_os.empty_display_type = 'CUBE'
ob_degrau_3444_2992_z0.parent = ob_escadas_corrim_os
ob_degrau_3444_2992_z0.location = (0.5, 1.0, 0.125)
ob_degrau_3445_2992_z0.parent = ob_escadas_corrim_os
ob_degrau_3445_2992_z0.location = (1.5, 1.0, 0.125)
ob_degrau_3446_2992_z0.parent = ob_escadas_corrim_os
ob_degrau_3446_2992_z0.location = (2.5, 1.0, 0.125)
ob_degrau_3447_2992_z0.parent = ob_escadas_corrim_os
ob_degrau_3447_2992_z0.location = (3.5, 1.0, 0.125)
ob_degrau_3444_2993_z5.parent = ob_escadas_corrim_os
ob_degrau_3444_2993_z5.location = (0.5, 2.0, 0.725)
ob_degrau_3445_2993_z5.parent = ob_escadas_corrim_os
ob_degrau_3445_2993_z5.location = (1.5, 2.0, 0.725)
ob_degrau_3446_2993_z5.parent = ob_escadas_corrim_os
ob_degrau_3446_2993_z5.location = (2.5, 2.0, 0.725)
ob_degrau_3447_2993_z5.parent = ob_escadas_corrim_os
ob_degrau_3447_2993_z5.location = (3.5, 2.0, 0.725)

# ---- collection membership
col_01_paredes_externas.objects.link(ob_parede_externa_norte_y2995_x3440_3447)
col_01_paredes_externas.objects.link(ob_bloco_sandstone_wall_3440_2995_z10)
col_01_paredes_externas.objects.link(ob_bloco_sandstone_wall_3440_2995_z30)
col_01_paredes_externas.objects.link(ob_bloco_sandstone_wall_3441_2995_z10)
col_01_paredes_externas.objects.link(ob_bloco_sandstone_wall_3441_2995_z30)
col_01_paredes_externas.objects.link(ob_bloco_sandstone_wall_3442_2995_z10)
col_01_paredes_externas.objects.link(ob_bloco_sandstone_wall_3442_2995_z30)
col_01_paredes_externas.objects.link(ob_bloco_sandstone_wall_3443_2995_z10)
col_01_paredes_externas.objects.link(ob_bloco_sandstone_wall_3443_2995_z30)
col_01_paredes_externas.objects.link(ob_bloco_sandstone_arch_3444_2995_z10)
col_01_paredes_externas.objects.link(ob_bloco_sandstone_wall_3444_2995_z30)
col_01_paredes_externas.objects.link(ob_bloco_sandstone_wall_3445_2995_z30)
col_01_paredes_externas.objects.link(ob_bloco_sandstone_wall_3446_2995_z30)
col_01_paredes_externas.objects.link(ob_bloco_sandstone_wall_3447_2995_z30)
col_03_pisos_escadas.objects.link(ob_pisos_lajes)
col_03_pisos_escadas.objects.link(ob_piso_grass_3442_2987_z0)
col_03_pisos_escadas.objects.link(ob_piso_grass_3443_2987_z0)
col_03_pisos_escadas.objects.link(ob_piso_grass_3444_2987_z0)
col_03_pisos_escadas.objects.link(ob_piso_grass_3445_2987_z0)
col_03_pisos_escadas.objects.link(ob_piso_grass_3445_2988_z0)
col_03_pisos_escadas.objects.link(ob_piso_grass_3440_2989_z0)
col_03_pisos_escadas.objects.link(ob_piso_grass_3441_2989_z0)
col_03_pisos_escadas.objects.link(ob_piso_grass_3445_2989_z0)
col_03_pisos_escadas.objects.link(ob_piso_grass_3446_2989_z0)
col_03_pisos_escadas.objects.link(ob_piso_grass_3447_2989_z0)
col_03_pisos_escadas.objects.link(ob_piso_grass_3441_2990_z0)
col_03_pisos_escadas.objects.link(ob_piso_grass_3447_2990_z0)
col_03_pisos_escadas.objects.link(ob_piso_grass_3441_2991_z0)
col_03_pisos_escadas.objects.link(ob_piso_grass_3442_2991_z0)
col_03_pisos_escadas.objects.link(ob_piso_grass_3447_2991_z0)
col_03_pisos_escadas.objects.link(ob_piso_grass_3442_2992_z0)
col_03_pisos_escadas.objects.link(ob_piso_grass_3447_2992_z0)
col_03_pisos_escadas.objects.link(ob_piso_grass_3443_2993_z0)
col_03_pisos_escadas.objects.link(ob_piso_sandstone_3444_2993_z0)
col_03_pisos_escadas.objects.link(ob_piso_sandstone_3445_2993_z0)
col_03_pisos_escadas.objects.link(ob_piso_sandstone_3446_2993_z0)
col_03_pisos_escadas.objects.link(ob_piso_sandstone_3447_2993_z0)
col_03_pisos_escadas.objects.link(ob_piso_sandstone_3444_2994_z5)
col_03_pisos_escadas.objects.link(ob_piso_sandstone_3445_2994_z5)
col_03_pisos_escadas.objects.link(ob_piso_sandstone_3446_2994_z5)
col_03_pisos_escadas.objects.link(ob_piso_sandstone_3447_2994_z5)
col_03_pisos_escadas.objects.link(ob_escadas_corrim_os)
col_03_pisos_escadas.objects.link(ob_degrau_3444_2992_z0)
col_03_pisos_escadas.objects.link(ob_degrau_3445_2992_z0)
col_03_pisos_escadas.objects.link(ob_degrau_3446_2992_z0)
col_03_pisos_escadas.objects.link(ob_degrau_3447_2992_z0)
col_03_pisos_escadas.objects.link(ob_degrau_3444_2993_z5)
col_03_pisos_escadas.objects.link(ob_degrau_3445_2993_z5)
col_03_pisos_escadas.objects.link(ob_degrau_3446_2993_z5)
col_03_pisos_escadas.objects.link(ob_degrau_3447_2993_z5)

# ---- scene / render settings (as saved in the file)
scene.frame_start = 1; scene.frame_end = 250; scene.frame_set(1)
scene.render.engine = 'BLENDER_EEVEE_NEXT'
scene.render.bake_bias = 0.0
scene.render.bake_samples = 0
scene.cycles.sampling_pattern = 'TABULATED_SOBOL'
scene.eevee.use_volume_custom_range = False
bpy.context.view_layer.update()

# ---- added for rendering (the .blend has no active camera and no usable light): camera, sun + grey world if the file has none
cam_auto = bpy.data.cameras.new('AutoCamera')
cam_auto.lens = 50.0
cam_auto.sensor_width = 36.0
cam_auto.clip_end = 1000.0
ob_auto_camera = bpy.data.objects.new('AutoCamera', cam_auto)
scene.collection.objects.link(ob_auto_camera)
ob_auto_camera.location = (12.0965, -14.8408, 12.6272)
ob_auto_camera.rotation_euler = (1.09748, -7.21219e-08, 0.694738)
scene.camera = ob_auto_camera
light_auto_sun = bpy.data.lights.new('AutoSun', 'SUN')
light_auto_sun.energy = 3.0
light_auto_sun.angle = 0.0523599
ob_auto_sun = bpy.data.objects.new('AutoSun', light_auto_sun)
scene.collection.objects.link(ob_auto_sun)
ob_auto_sun.rotation_euler = (0.872665, 0.174533, 0.523599)
if scene.world is None:
    world_auto = bpy.data.worlds.new('AutoWorld')
    world_auto.color = (0.3, 0.3, 0.3)
    scene.world = world_auto
bpy.context.view_layer.update()
